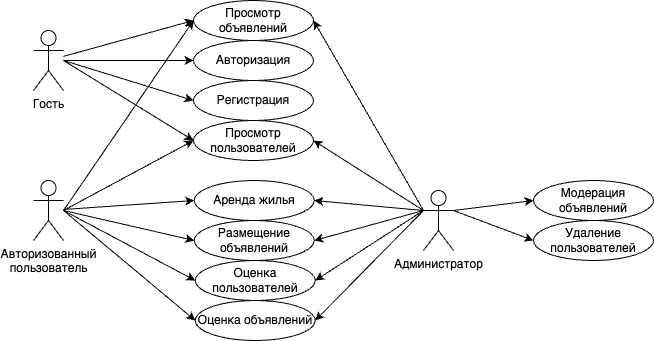

The diagram above was exported from draw.io. Its source (the exported page's mxGraphModel, read from the mxfile embedded in the PNG):
<mxGraphModel dx="954" dy="445" grid="1" gridSize="10" guides="1" tooltips="1" connect="1" arrows="1" fold="1" page="1" pageScale="1" pageWidth="827" pageHeight="1169" math="0" shadow="0">
  <root>
    <mxCell id="0" />
    <mxCell id="1" parent="0" />
    <mxCell id="RCFSjDSiM6SKMUvU80vW-1" value="Гость" style="shape=umlActor;verticalLabelPosition=bottom;verticalAlign=top;html=1;outlineConnect=0;labelBackgroundColor=none;rounded=0;" parent="1" vertex="1">
      <mxGeometry x="40" y="30" width="30" height="60" as="geometry" />
    </mxCell>
    <mxCell id="RCFSjDSiM6SKMUvU80vW-6" value="Просмотр объявлений" style="ellipse;whiteSpace=wrap;html=1;labelBackgroundColor=none;rounded=0;" parent="1" vertex="1">
      <mxGeometry x="200" width="120" height="40" as="geometry" />
    </mxCell>
    <mxCell id="RCFSjDSiM6SKMUvU80vW-7" value="Авторизация" style="ellipse;whiteSpace=wrap;html=1;labelBackgroundColor=none;rounded=0;" parent="1" vertex="1">
      <mxGeometry x="200" y="40" width="120" height="40" as="geometry" />
    </mxCell>
    <mxCell id="RCFSjDSiM6SKMUvU80vW-8" value="Регистрация" style="ellipse;whiteSpace=wrap;html=1;labelBackgroundColor=none;rounded=0;" parent="1" vertex="1">
      <mxGeometry x="200" y="80" width="120" height="40" as="geometry" />
    </mxCell>
    <mxCell id="RCFSjDSiM6SKMUvU80vW-9" value="Просмотр пользователей" style="ellipse;whiteSpace=wrap;html=1;labelBackgroundColor=none;rounded=0;" parent="1" vertex="1">
      <mxGeometry x="200" y="120" width="120" height="40" as="geometry" />
    </mxCell>
    <mxCell id="RCFSjDSiM6SKMUvU80vW-24" value="Авторизованный&lt;br&gt;пользователь" style="shape=umlActor;verticalLabelPosition=bottom;verticalAlign=top;html=1;outlineConnect=0;labelBackgroundColor=none;rounded=0;" parent="1" vertex="1">
      <mxGeometry x="40" y="180" width="30" height="60" as="geometry" />
    </mxCell>
    <mxCell id="RCFSjDSiM6SKMUvU80vW-26" value="Аренда жилья" style="ellipse;whiteSpace=wrap;html=1;labelBackgroundColor=none;rounded=0;" parent="1" vertex="1">
      <mxGeometry x="200.75" y="180" width="120" height="40" as="geometry" />
    </mxCell>
    <mxCell id="RCFSjDSiM6SKMUvU80vW-27" value="Размещение объявлений" style="ellipse;whiteSpace=wrap;html=1;labelBackgroundColor=none;rounded=0;" parent="1" vertex="1">
      <mxGeometry x="200.75" y="220" width="120" height="40" as="geometry" />
    </mxCell>
    <mxCell id="RCFSjDSiM6SKMUvU80vW-35" value="Оценка пользователей" style="ellipse;whiteSpace=wrap;html=1;labelBackgroundColor=none;rounded=0;" parent="1" vertex="1">
      <mxGeometry x="201.75" y="260" width="120" height="40" as="geometry" />
    </mxCell>
    <mxCell id="RCFSjDSiM6SKMUvU80vW-36" value="Оценка объявлений" style="ellipse;whiteSpace=wrap;html=1;labelBackgroundColor=none;rounded=0;" parent="1" vertex="1">
      <mxGeometry x="201.75" y="300" width="120" height="40" as="geometry" />
    </mxCell>
    <mxCell id="RCFSjDSiM6SKMUvU80vW-40" value="Администратор" style="shape=umlActor;verticalLabelPosition=bottom;verticalAlign=top;html=1;outlineConnect=0;labelBackgroundColor=none;rounded=0;" parent="1" vertex="1">
      <mxGeometry x="430" y="190" width="30" height="60" as="geometry" />
    </mxCell>
    <mxCell id="RCFSjDSiM6SKMUvU80vW-72" value="Модерация объявлений" style="ellipse;whiteSpace=wrap;html=1;labelBackgroundColor=none;rounded=0;" parent="1" vertex="1">
      <mxGeometry x="540" y="180" width="120" height="40" as="geometry" />
    </mxCell>
    <mxCell id="RCFSjDSiM6SKMUvU80vW-73" value="Удаление пользователей" style="ellipse;whiteSpace=wrap;html=1;labelBackgroundColor=none;rounded=0;" parent="1" vertex="1">
      <mxGeometry x="540" y="220" width="120" height="40" as="geometry" />
    </mxCell>
    <mxCell id="biiLZAILqFwEF-6pLjv4-3" value="" style="endArrow=classic;html=1;rounded=0;entryX=0;entryY=0.5;entryDx=0;entryDy=0;" parent="1" source="RCFSjDSiM6SKMUvU80vW-1" target="RCFSjDSiM6SKMUvU80vW-6" edge="1">
      <mxGeometry width="50" height="50" relative="1" as="geometry">
        <mxPoint x="100" y="70" as="sourcePoint" />
        <mxPoint x="440" y="200" as="targetPoint" />
      </mxGeometry>
    </mxCell>
    <mxCell id="biiLZAILqFwEF-6pLjv4-4" value="" style="endArrow=classic;html=1;rounded=0;entryX=0;entryY=0.5;entryDx=0;entryDy=0;" parent="1" target="RCFSjDSiM6SKMUvU80vW-7" edge="1">
      <mxGeometry width="50" height="50" relative="1" as="geometry">
        <mxPoint x="70" y="60" as="sourcePoint" />
        <mxPoint x="210" y="30" as="targetPoint" />
      </mxGeometry>
    </mxCell>
    <mxCell id="biiLZAILqFwEF-6pLjv4-5" value="" style="endArrow=classic;html=1;rounded=0;entryX=0;entryY=0.5;entryDx=0;entryDy=0;" parent="1" target="RCFSjDSiM6SKMUvU80vW-8" edge="1">
      <mxGeometry width="50" height="50" relative="1" as="geometry">
        <mxPoint x="70" y="60" as="sourcePoint" />
        <mxPoint x="220" y="40" as="targetPoint" />
      </mxGeometry>
    </mxCell>
    <mxCell id="biiLZAILqFwEF-6pLjv4-6" value="" style="endArrow=classic;html=1;rounded=0;entryX=0;entryY=0.5;entryDx=0;entryDy=0;" parent="1" target="RCFSjDSiM6SKMUvU80vW-9" edge="1">
      <mxGeometry width="50" height="50" relative="1" as="geometry">
        <mxPoint x="70" y="60" as="sourcePoint" />
        <mxPoint x="230" y="50" as="targetPoint" />
      </mxGeometry>
    </mxCell>
    <mxCell id="biiLZAILqFwEF-6pLjv4-7" value="" style="endArrow=classic;html=1;rounded=0;entryX=0;entryY=0.5;entryDx=0;entryDy=0;" parent="1" source="RCFSjDSiM6SKMUvU80vW-24" target="RCFSjDSiM6SKMUvU80vW-26" edge="1">
      <mxGeometry width="50" height="50" relative="1" as="geometry">
        <mxPoint x="110" y="96" as="sourcePoint" />
        <mxPoint x="240" y="60" as="targetPoint" />
      </mxGeometry>
    </mxCell>
    <mxCell id="biiLZAILqFwEF-6pLjv4-8" value="" style="endArrow=classic;html=1;rounded=0;entryX=0;entryY=0.5;entryDx=0;entryDy=0;" parent="1" target="RCFSjDSiM6SKMUvU80vW-27" edge="1">
      <mxGeometry width="50" height="50" relative="1" as="geometry">
        <mxPoint x="70" y="210" as="sourcePoint" />
        <mxPoint x="250" y="70" as="targetPoint" />
      </mxGeometry>
    </mxCell>
    <mxCell id="biiLZAILqFwEF-6pLjv4-9" value="" style="endArrow=classic;html=1;rounded=0;entryX=0;entryY=0.5;entryDx=0;entryDy=0;" parent="1" target="RCFSjDSiM6SKMUvU80vW-35" edge="1">
      <mxGeometry width="50" height="50" relative="1" as="geometry">
        <mxPoint x="70" y="210" as="sourcePoint" />
        <mxPoint x="260" y="80" as="targetPoint" />
      </mxGeometry>
    </mxCell>
    <mxCell id="biiLZAILqFwEF-6pLjv4-10" value="" style="endArrow=classic;html=1;rounded=0;entryX=0;entryY=0.5;entryDx=0;entryDy=0;" parent="1" target="RCFSjDSiM6SKMUvU80vW-36" edge="1">
      <mxGeometry width="50" height="50" relative="1" as="geometry">
        <mxPoint x="70" y="210" as="sourcePoint" />
        <mxPoint x="270" y="90" as="targetPoint" />
      </mxGeometry>
    </mxCell>
    <mxCell id="biiLZAILqFwEF-6pLjv4-16" value="" style="endArrow=classic;html=1;rounded=0;entryX=0;entryY=0.5;entryDx=0;entryDy=0;exitX=1;exitY=0.3333333333333333;exitDx=0;exitDy=0;exitPerimeter=0;" parent="1" source="RCFSjDSiM6SKMUvU80vW-40" target="RCFSjDSiM6SKMUvU80vW-72" edge="1">
      <mxGeometry width="50" height="50" relative="1" as="geometry">
        <mxPoint x="460" y="300" as="sourcePoint" />
        <mxPoint x="591" y="291" as="targetPoint" />
      </mxGeometry>
    </mxCell>
    <mxCell id="biiLZAILqFwEF-6pLjv4-17" value="" style="endArrow=classic;html=1;rounded=0;entryX=0;entryY=0.5;entryDx=0;entryDy=0;" parent="1" target="RCFSjDSiM6SKMUvU80vW-73" edge="1">
      <mxGeometry width="50" height="50" relative="1" as="geometry">
        <mxPoint x="460" y="210" as="sourcePoint" />
        <mxPoint x="550" y="210" as="targetPoint" />
      </mxGeometry>
    </mxCell>
    <mxCell id="biiLZAILqFwEF-6pLjv4-18" value="" style="endArrow=classic;html=1;rounded=0;entryX=0;entryY=0.5;entryDx=0;entryDy=0;" parent="1" target="RCFSjDSiM6SKMUvU80vW-9" edge="1">
      <mxGeometry width="50" height="50" relative="1" as="geometry">
        <mxPoint x="70" y="210" as="sourcePoint" />
        <mxPoint x="211" y="210" as="targetPoint" />
      </mxGeometry>
    </mxCell>
    <mxCell id="biiLZAILqFwEF-6pLjv4-19" value="" style="endArrow=classic;html=1;rounded=0;entryX=0;entryY=0.5;entryDx=0;entryDy=0;" parent="1" target="RCFSjDSiM6SKMUvU80vW-6" edge="1">
      <mxGeometry width="50" height="50" relative="1" as="geometry">
        <mxPoint x="70" y="210" as="sourcePoint" />
        <mxPoint x="210" y="150" as="targetPoint" />
      </mxGeometry>
    </mxCell>
    <mxCell id="biiLZAILqFwEF-6pLjv4-20" value="" style="endArrow=classic;html=1;rounded=0;exitX=0;exitY=0.3333333333333333;exitDx=0;exitDy=0;exitPerimeter=0;entryX=1;entryY=0.5;entryDx=0;entryDy=0;" parent="1" source="RCFSjDSiM6SKMUvU80vW-40" target="RCFSjDSiM6SKMUvU80vW-36" edge="1">
      <mxGeometry width="50" height="50" relative="1" as="geometry">
        <mxPoint x="470" y="220" as="sourcePoint" />
        <mxPoint x="410" y="280" as="targetPoint" />
      </mxGeometry>
    </mxCell>
    <mxCell id="biiLZAILqFwEF-6pLjv4-21" value="" style="endArrow=classic;html=1;rounded=0;exitX=0;exitY=0.3333333333333333;exitDx=0;exitDy=0;exitPerimeter=0;entryX=1;entryY=0.5;entryDx=0;entryDy=0;" parent="1" source="RCFSjDSiM6SKMUvU80vW-40" target="RCFSjDSiM6SKMUvU80vW-35" edge="1">
      <mxGeometry width="50" height="50" relative="1" as="geometry">
        <mxPoint x="440" y="220" as="sourcePoint" />
        <mxPoint x="332" y="330" as="targetPoint" />
      </mxGeometry>
    </mxCell>
    <mxCell id="biiLZAILqFwEF-6pLjv4-22" value="" style="endArrow=classic;html=1;rounded=0;entryX=1;entryY=0.5;entryDx=0;entryDy=0;" parent="1" target="RCFSjDSiM6SKMUvU80vW-27" edge="1">
      <mxGeometry width="50" height="50" relative="1" as="geometry">
        <mxPoint x="430" y="210" as="sourcePoint" />
        <mxPoint x="340" y="240" as="targetPoint" />
      </mxGeometry>
    </mxCell>
    <mxCell id="biiLZAILqFwEF-6pLjv4-23" value="" style="endArrow=classic;html=1;rounded=0;entryX=1;entryY=0.5;entryDx=0;entryDy=0;" parent="1" target="RCFSjDSiM6SKMUvU80vW-26" edge="1">
      <mxGeometry width="50" height="50" relative="1" as="geometry">
        <mxPoint x="430" y="210" as="sourcePoint" />
        <mxPoint x="331" y="250" as="targetPoint" />
      </mxGeometry>
    </mxCell>
    <mxCell id="biiLZAILqFwEF-6pLjv4-24" value="" style="endArrow=classic;html=1;rounded=0;entryX=1;entryY=0.5;entryDx=0;entryDy=0;" parent="1" target="RCFSjDSiM6SKMUvU80vW-9" edge="1">
      <mxGeometry width="50" height="50" relative="1" as="geometry">
        <mxPoint x="430" y="210" as="sourcePoint" />
        <mxPoint x="331" y="210" as="targetPoint" />
      </mxGeometry>
    </mxCell>
    <mxCell id="biiLZAILqFwEF-6pLjv4-25" value="" style="endArrow=classic;html=1;rounded=0;entryX=1;entryY=0.5;entryDx=0;entryDy=0;" parent="1" target="RCFSjDSiM6SKMUvU80vW-6" edge="1">
      <mxGeometry width="50" height="50" relative="1" as="geometry">
        <mxPoint x="430" y="210" as="sourcePoint" />
        <mxPoint x="360" y="50" as="targetPoint" />
      </mxGeometry>
    </mxCell>
  </root>
</mxGraphModel>